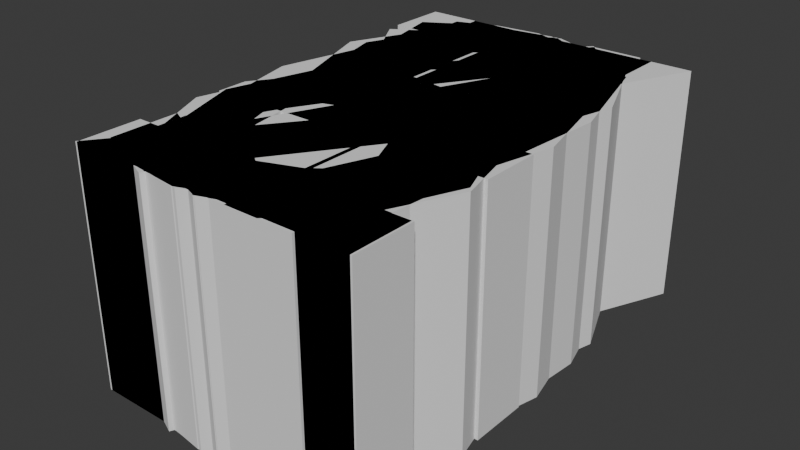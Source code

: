 # Source: numbers.blend  (saved by Blender 4.3.34; exported with 4.5.12 LTS)
import bpy
from mathutils import Matrix  # noqa: F401  (used for matrix-valued properties, if any)

bpy.ops.wm.read_factory_settings(use_empty=True)
scene = bpy.context.scene
scene.name = 'Scene'

# ---- collections
col_collection = bpy.data.collections.new('Collection'); scene.collection.children.link(col_collection)

# ---- world
world_world = bpy.data.worlds.new('World'); scene.world = world_world
world_world.use_nodes = True; world_world.node_tree.nodes.clear()
_N = world_world.node_tree.nodes; _L = world_world.node_tree.links
n0 = _N.new('ShaderNodeOutputWorld'); n0.name = 'World Output'; n0.location = (300, 300)
n1 = _N.new('ShaderNodeBackground'); n1.name = 'Background'; n1.location = (10, 300)
n1.inputs[0].default_value = (0.05088, 0.05088, 0.05088, 1.0)
_L.new(n1.outputs[0], n0.inputs[0])
n0.is_active_output = True
world_world.color = (0.05088, 0.05088, 0.05088)
world_world.sun_shadow_jitter_overblur = 0.0

# ---- meshes
me_text = bpy.data.meshes.new('Text')
me_text.from_pydata([(0.1633, -0.2901, 0.25), (0.1773, -0.05486, 0.25), (0.0002977, -0.1123, 0.25), (-0.2342, -0.02259, 0.25), (-0.318, 0.1886, 0.25), (-0.2331, 0.3965, 0.25), (-0.006734, 0.4909, 0.25), (0.2264, 0.3849, 0.25), (0.304, 0.145, 0.25), (0.2844, -0.3508, 0.25), (-0.2354, -0.4298, 0.25), (-0.1696, -0.3198, 0.25), (0.1486, 0.07427, 0.25), (0.1676, 0.1625, 0.25), (0.1237, 0.2919, 0.25), (0.01321, 0.354, 0.25), (-0.124, 0.3063, 0.25), (-0.1714, 0.1901, 0.25), (-0.1205, 0.07693, 0.25), (0.002246, 0.02998, 0.25), (0.1633, -0.2901, -0.25), (0.1773, -0.05486, -0.25), (0.0002977, -0.1123, -0.25), (-0.2342, -0.02259, -0.25), (-0.318, 0.1886, -0.25), (-0.2331, 0.3965, -0.25), (-0.006734, 0.4909, -0.25), (0.2264, 0.3849, -0.25), (0.304, 0.145, -0.25), (0.2844, -0.3508, -0.25), (-0.2354, -0.4298, -0.25), (-0.1696, -0.3198, -0.25), (0.1486, 0.07427, -0.25), (0.1676, 0.1625, -0.25), (0.1237, 0.2919, -0.25), (0.01321, 0.354, -0.25), (-0.124, 0.3063, -0.25), (-0.1714, 0.1901, -0.25), (-0.1205, 0.07693, -0.25), (0.002246, 0.02998, -0.25), (0.1532, -0.4865, 0.25), (0.08053, -0.3689, 0.25), (0.1532, -0.4865, -0.25), (0.08053, -0.3689, -0.25), (-0.1023, -0.4952, 0.25), (-0.04461, -0.3721, 0.25), (-0.1023, -0.4952, -0.25), (-0.04461, -0.3721, -0.25)], [], [(25, 36, 37), (44, 11, 10), (19, 3, 2), (46, 31, 47), (6, 25, 5), (7, 26, 6), (5, 24, 4), (16, 35, 15), (15, 34, 14), (8, 27, 7), (17, 36, 16), (14, 33, 13), (18, 37, 17), (4, 23, 3), (2, 21, 1), (13, 32, 12), (9, 28, 8), (19, 38, 18), (12, 39, 19), (3, 22, 2), (1, 20, 0), (10, 46, 44), (0, 43, 41), (11, 30, 10), (41, 47, 45), (40, 29, 9), (28, 29, 21), (6, 16, 15), (45, 31, 11), (44, 42, 40), (43, 46, 47), (41, 44, 40), (22, 23, 38), (23, 24, 37), (38, 23, 37), (24, 25, 37), (25, 26, 36), (26, 27, 35), (27, 28, 34), (27, 34, 35), (39, 21, 22), (38, 39, 22), (26, 35, 36), (44, 45, 11), (2, 1, 19), (1, 12, 19), (46, 30, 31), (6, 26, 25), (7, 27, 26), (5, 25, 24), (16, 36, 35), (15, 35, 34), (8, 28, 27), (17, 37, 36), (14, 34, 33), (18, 38, 37), (4, 24, 23), (2, 22, 21), (13, 33, 32), (9, 29, 28), (19, 39, 38), (12, 32, 39), (3, 23, 22), (1, 21, 20), (10, 30, 46), (0, 20, 43), (11, 31, 30), (41, 43, 47), (40, 42, 29), (21, 39, 32), (33, 34, 28), (21, 32, 28), (32, 33, 28), (42, 43, 20), (42, 20, 29), (20, 21, 29), (13, 12, 8), (12, 1, 8), (0, 41, 40), (1, 0, 9), (0, 40, 9), (9, 8, 1), (8, 7, 13), (7, 6, 15), (14, 7, 15), (6, 5, 16), (5, 4, 17), (16, 5, 17), (3, 19, 18), (3, 18, 17), (4, 3, 17), (14, 13, 7), (45, 47, 31), (44, 46, 42), (43, 42, 46), (41, 45, 44)])
_uv = me_text.uv_layers.new(name='UVMap')
_uv.uv.foreach_set('vector', [0.2727, 0.0, 0.8636, 0.0, 0.9091, 0.0, 0.4886, 0.0, 0.5455, 0.0, 0.5, 0.0, 1.0, 0.0, 0.1818, 0.0, 0.1364, 0.0, 0.4886, 0.0, 0.5455, 0.0, 0.4091, 0.0, 0.3182, 0.0, 0.2727, 0.0, 0.2727, 0.0, 0.3636, 0.0, 0.3182, 0.0, 0.3182, 0.0, 0.2727, 0.0, 0.2273, 0.0, 0.2273, 0.0, 0.8636, 0.0, 0.8182, 0.0, 0.8182, 0.0, 0.8182, 0.0, 0.7727, 0.0, 0.7727, 0.0, 0.4091, 0.0, 0.3636, 0.0, 0.3636, 0.0, 0.9091, 0.0, 0.8636, 0.0, 0.8636, 0.0, 0.7727, 0.0, 0.7273, 0.0, 0.7273, 0.0, 0.9545, 0.0, 0.9091, 0.0, 0.9091, 0.0, 0.2273, 0.0, 0.1818, 0.0, 0.1818, 0.0, 0.1364, 0.0, 0.04545, 0.0, 0.04545, 0.0, 0.7273, 0.0, 0.5909, 0.0, 0.5909, 0.0, 0.4545, 0.0, 0.4091, 0.0, 0.4091, 0.0, 1.0, 0.0, 0.9545, 0.0, 0.9545, 0.0, 0.5909, 0.0, 1.0, 0.0, 1.0, 0.0, 0.1818, 0.0, 0.1364, 0.0, 0.1364, 0.0, 0.04545, 0.0, 0.0, 0.0, 0.0, 0.0, 0.5, 0.0, 0.4886, 0.0, 0.4886, 0.0, 0.0, 0.0, 0.2727, 0.0, 0.2727, 0.0, 0.5455, 0.0, 0.5, 0.0, 0.5, 0.0, 0.2727, 0.0, 0.4091, 0.0, 0.4091, 0.0, 0.4773, 0.0, 0.4545, 0.0, 0.4545, 0.0, 0.4091, 0.0, 0.4545, 0.0, 0.04545, 0.0, 0.3182, 0.0, 0.8636, 0.0, 0.8182, 0.0, 0.4091, 0.0, 0.5455, 0.0, 0.5455, 0.0, 0.4886, 0.0, 0.4773, 0.0, 0.4773, 0.0, 0.2727, 0.0, 0.4886, 0.0, 0.4091, 0.0, 0.2727, 0.0, 0.4886, 0.0, 0.4773, 0.0, 0.1364, 0.0, 0.1818, 0.0, 0.9545, 0.0, 0.1818, 0.0, 0.2273, 0.0, 0.9091, 0.0, 0.9545, 0.0, 0.1818, 0.0, 0.9091, 0.0, 0.2273, 0.0, 0.2727, 0.0, 0.9091, 0.0, 0.2727, 0.0, 0.3182, 0.0, 0.8636, 0.0, 0.3182, 0.0, 0.3636, 0.0, 0.8182, 0.0, 0.3636, 0.0, 0.4091, 0.0, 0.7727, 0.0, 0.3636, 0.0, 0.7727, 0.0, 0.8182, 0.0, 1.0, 0.0, 0.04545, 0.0, 0.1364, 0.0, 0.9545, 0.0, 1.0, 0.0, 0.1364, 0.0, 0.3182, 0.0, 0.8182, 0.0, 0.8636, 0.0, 0.4886, 0.0, 0.4091, 0.0, 0.5455, 0.0, 0.1364, 0.0, 0.04545, 0.0, 1.0, 0.0, 0.04545, 0.0, 0.5909, 0.0, 1.0, 0.0, 0.4886, 0.0, 0.5, 0.0, 0.5455, 0.0, 0.3182, 0.0, 0.3182, 0.0, 0.2727, 0.0, 0.3636, 0.0, 0.3636, 0.0, 0.3182, 0.0, 0.2727, 0.0, 0.2727, 0.0, 0.2273, 0.0, 0.8636, 0.0, 0.8636, 0.0, 0.8182, 0.0, 0.8182, 0.0, 0.8182, 0.0, 0.7727, 0.0, 0.4091, 0.0, 0.4091, 0.0, 0.3636, 0.0, 0.9091, 0.0, 0.9091, 0.0, 0.8636, 0.0, 0.7727, 0.0, 0.7727, 0.0, 0.7273, 0.0, 0.9545, 0.0, 0.9545, 0.0, 0.9091, 0.0, 0.2273, 0.0, 0.2273, 0.0, 0.1818, 0.0, 0.1364, 0.0, 0.1364, 0.0, 0.04545, 0.0, 0.7273, 0.0, 0.7273, 0.0, 0.5909, 0.0, 0.4545, 0.0, 0.4545, 0.0, 0.4091, 0.0, 1.0, 0.0, 1.0, 0.0, 0.9545, 0.0, 0.5909, 0.0, 0.5909, 0.0, 1.0, 0.0, 0.1818, 0.0, 0.1818, 0.0, 0.1364, 0.0, 0.04545, 0.0, 0.04545, 0.0, 0.0, 0.0, 0.5, 0.0, 0.5, 0.0, 0.4886, 0.0, 0.0, 0.0, 0.0, 0.0, 0.2727, 0.0, 0.5455, 0.0, 0.5455, 0.0, 0.5, 0.0, 0.2727, 0.0, 0.2727, 0.0, 0.4091, 0.0, 0.4773, 0.0, 0.4773, 0.0, 0.4545, 0.0, 0.04545, 0.0, 1.0, 0.0, 0.5909, 0.0, 0.7273, 0.0, 0.7727, 0.0, 0.4091, 0.0, 0.04545, 0.0, 0.5909, 0.0, 0.4091, 0.0, 0.5909, 0.0, 0.7273, 0.0, 0.4091, 0.0, 0.4773, 0.0, 0.2727, 0.0, 0.0, 0.0, 0.4773, 0.0, 0.0, 0.0, 0.4545, 0.0, 0.0, 0.0, 0.04545, 0.0, 0.4545, 0.0, 0.7273, 0.0, 0.5909, 0.0, 0.4091, 0.0, 0.5909, 0.0, 0.04545, 0.0, 0.4091, 0.0, 0.0, 0.0, 0.2727, 0.0, 0.4773, 0.0, 0.04545, 0.0, 0.0, 0.0, 0.4545, 0.0, 0.0, 0.0, 0.4773, 0.0, 0.4545, 0.0, 0.4545, 0.0, 0.4091, 0.0, 0.04545, 0.0, 0.4091, 0.0, 0.3636, 0.0, 0.7273, 0.0, 0.3636, 0.0, 0.3182, 0.0, 0.8182, 0.0, 0.7727, 0.0, 0.3636, 0.0, 0.8182, 0.0, 0.3182, 0.0, 0.2727, 0.0, 0.8636, 0.0, 0.2727, 0.0, 0.2273, 0.0, 0.9091, 0.0, 0.8636, 0.0, 0.2727, 0.0, 0.9091, 0.0, 0.1818, 0.0, 1.0, 0.0, 0.9545, 0.0, 0.1818, 0.0, 0.9545, 0.0, 0.9091, 0.0, 0.2273, 0.0, 0.1818, 0.0, 0.9091, 0.0, 0.7727, 0.0, 0.7273, 0.0, 0.3636, 0.0, 0.4091, 0.0, 0.4091, 0.0, 0.5455, 0.0, 0.4886, 0.0, 0.4886, 0.0, 0.4773, 0.0, 0.2727, 0.0, 0.4773, 0.0, 0.4886, 0.0, 0.2727, 0.0, 0.4091, 0.0, 0.4886, 0.0])
me_text.auto_texspace = False
me_text.update()
me_text_001 = bpy.data.meshes.new('Text.001')
me_text_001.from_pydata([(-0.2207, -0.4197, 0.25), (-0.3113, -0.2228, 0.25), (-0.1232, -0.3237, 0.25), (-4.768e-07, -0.3671, 0.25), (0.2224, -0.4204, 0.25), (0.002856, -0.4999, 0.25), (0.128, -0.3205, 0.25), (0.3113, -0.2242, 0.25), (0.1241, -0.1025, 0.25), (0.2772, -0.08785, 0.25), (0.1714, -0.2128, 0.25), (0.002856, -0.05857, 0.25), (0.1757, 0.009982, 0.25), (0.004285, 0.07425, 0.25), (0.2674, 0.1066, 0.25), (-0.1728, 0.009982, 0.25), (-0.2769, -0.0882, 0.25), (-0.1239, -0.1014, 0.25), (-0.1714, -0.2128, 0.25), (-0.258, 0.1037, 0.25), (-0.2885, 0.2199, 0.25), (-0.1032, 0.1185, 0.25), (-0.1485, 0.2228, 0.25), (-0.1055, 0.3276, 0.25), (-0.203, 0.4199, 0.25), (0.007141, 0.367, 0.25), (0.2151, 0.419, 0.25), (0.1148, 0.3251, 0.25), (0.2971, 0.2171, 0.25), (0.1571, 0.2199, 0.25), (0.1123, 0.1176, 0.25), (0.009997, 0.4998, 0.25), (-0.2207, -0.4197, -0.25), (-0.3113, -0.2228, -0.25), (-0.1232, -0.3237, -0.25), (-4.768e-07, -0.3671, -0.25), (0.2224, -0.4204, -0.25), (0.002856, -0.4999, -0.25), (0.128, -0.3205, -0.25), (0.3113, -0.2242, -0.25), (0.1241, -0.1025, -0.25), (0.2772, -0.08785, -0.25), (0.1714, -0.2128, -0.25), (0.002856, -0.05857, -0.25), (0.1757, 0.009982, -0.25), (0.004285, 0.07425, -0.25), (0.2674, 0.1066, -0.25), (-0.1728, 0.009982, -0.25), (-0.2769, -0.0882, -0.25), (-0.1239, -0.1014, -0.25), (-0.1714, -0.2128, -0.25), (-0.258, 0.1037, -0.25), (-0.2885, 0.2199, -0.25), (-0.1032, 0.1185, -0.25), (-0.1485, 0.2228, -0.25), (-0.1055, 0.3276, -0.25), (-0.203, 0.4199, -0.25), (0.007141, 0.367, -0.25), (0.2151, 0.419, -0.25), (0.1148, 0.3251, -0.25), (0.2971, 0.2171, -0.25), (0.1571, 0.2199, -0.25), (0.1123, 0.1176, -0.25), (0.009997, 0.4998, -0.25)], [], [(35, 38, 37), (15, 13, 21), (56, 55, 54), (31, 25, 27), (6, 3, 5), (58, 59, 57), (1, 32, 0), (0, 37, 5), (5, 36, 4), (4, 39, 7), (7, 41, 9), (8, 42, 10), (10, 38, 6), (9, 44, 12), (12, 46, 14), (15, 48, 16), (16, 33, 1), (17, 43, 11), (18, 49, 17), (2, 50, 18), (19, 47, 15), (20, 51, 19), (21, 54, 22), (13, 53, 21), (22, 55, 23), (23, 57, 25), (25, 59, 27), (27, 61, 29), (29, 62, 30), (30, 45, 13), (28, 58, 26), (14, 60, 28), (26, 63, 31), (31, 56, 24), (24, 52, 20), (11, 40, 8), (6, 35, 3), (3, 34, 2), (38, 42, 39), (39, 36, 38), (36, 37, 38), (37, 32, 34), (32, 33, 34), (33, 50, 34), (37, 34, 35), (20, 19, 22), (19, 15, 21), (22, 19, 21), (15, 16, 17), (16, 1, 17), (17, 11, 15), (11, 12, 13), (15, 11, 13), (24, 20, 22), (22, 23, 24), (12, 14, 30), (12, 30, 13), (44, 41, 40), (41, 39, 42), (40, 41, 42), (60, 46, 61), (46, 44, 62), (61, 59, 60), (62, 61, 46), (44, 40, 43), (45, 62, 44), (44, 43, 45), (43, 49, 47), (45, 43, 47), (49, 50, 48), (50, 33, 48), (48, 47, 49), (47, 51, 53), (51, 52, 54), (52, 56, 54), (56, 63, 55), (63, 58, 57), (63, 57, 55), (53, 45, 47), (54, 53, 51), (29, 30, 14), (14, 28, 29), (28, 26, 29), (29, 26, 27), (26, 31, 27), (31, 24, 23), (25, 31, 23), (5, 4, 6), (4, 7, 6), (7, 9, 10), (9, 12, 8), (10, 9, 8), (12, 11, 8), (1, 0, 2), (0, 5, 2), (18, 17, 1), (2, 18, 1), (7, 10, 6), (3, 2, 5), (58, 60, 59), (1, 33, 32), (0, 32, 37), (5, 37, 36), (4, 36, 39), (7, 39, 41), (8, 40, 42), (10, 42, 38), (9, 41, 44), (12, 44, 46), (15, 47, 48), (16, 48, 33), (17, 49, 43), (18, 50, 49), (2, 34, 50), (19, 51, 47), (20, 52, 51), (21, 53, 54), (13, 45, 53), (22, 54, 55), (23, 55, 57), (25, 57, 59), (27, 59, 61), (29, 61, 62), (30, 62, 45), (28, 60, 58), (14, 46, 60), (26, 58, 63), (31, 63, 56), (24, 56, 52), (11, 43, 40), (6, 38, 35), (3, 35, 34)])
_uv = me_text_001.uv_layers.new(name='UVMap')
_uv.uv.foreach_set('vector', [0.871, 0.0, 0.9032, 0.0, 0.4839, 0.0, 0.09677, 0.0, 0.6129, 0.0, 0.5806, 0.0, 0.1935, 0.0, 0.5161, 0.0, 0.5484, 0.0, 0.2258, 0.0, 0.7419, 0.0, 0.7097, 0.0, 0.9032, 0.0, 0.871, 0.0, 0.4839, 0.0, 0.2581, 0.0, 0.7097, 0.0, 0.7419, 0.0, 0.03226, 0.0, 0.0, 0.0, 0.0, 0.0, 0.0, 0.0, 0.4839, 0.0, 0.4839, 0.0, 0.4839, 0.0, 0.4516, 0.0, 0.4516, 0.0, 0.4516, 0.0, 0.4194, 0.0, 0.4194, 0.0, 0.4194, 0.0, 0.3871, 0.0, 0.3871, 0.0, 0.9677, 0.0, 0.9355, 0.0, 0.9355, 0.0, 0.9355, 0.0, 0.9032, 0.0, 0.9032, 0.0, 0.3871, 0.0, 0.3548, 0.0, 0.3548, 0.0, 0.3548, 0.0, 0.3226, 0.0, 0.3226, 0.0, 0.09677, 0.0, 0.06452, 0.0, 0.06452, 0.0, 0.06452, 0.0, 0.03226, 0.0, 0.03226, 0.0, 0.7742, 0.0, 1.0, 0.0, 1.0, 0.0, 0.8065, 0.0, 0.7742, 0.0, 0.7742, 0.0, 0.8387, 0.0, 0.8065, 0.0, 0.8065, 0.0, 0.129, 0.0, 0.09677, 0.0, 0.09677, 0.0, 0.1613, 0.0, 0.129, 0.0, 0.129, 0.0, 0.5806, 0.0, 0.5484, 0.0, 0.5484, 0.0, 0.6129, 0.0, 0.5806, 0.0, 0.5806, 0.0, 0.5484, 0.0, 0.5161, 0.0, 0.5161, 0.0, 0.5161, 0.0, 0.7419, 0.0, 0.7419, 0.0, 0.7419, 0.0, 0.7097, 0.0, 0.7097, 0.0, 0.7097, 0.0, 0.6774, 0.0, 0.6774, 0.0, 0.6774, 0.0, 0.6452, 0.0, 0.6452, 0.0, 0.6452, 0.0, 0.6129, 0.0, 0.6129, 0.0, 0.2903, 0.0, 0.2581, 0.0, 0.2581, 0.0, 0.3226, 0.0, 0.2903, 0.0, 0.2903, 0.0, 0.2581, 0.0, 0.2258, 0.0, 0.2258, 0.0, 0.2258, 0.0, 0.1935, 0.0, 0.1935, 0.0, 0.1935, 0.0, 0.1613, 0.0, 0.1613, 0.0, 1.0, 0.0, 0.9677, 0.0, 0.9677, 0.0, 0.9032, 0.0, 0.871, 0.0, 0.871, 0.0, 0.871, 0.0, 0.8387, 0.0, 0.8387, 0.0, 0.9032, 0.0, 0.9355, 0.0, 0.4194, 0.0, 0.4194, 0.0, 0.4516, 0.0, 0.9032, 0.0, 0.4516, 0.0, 0.4839, 0.0, 0.9032, 0.0, 0.4839, 0.0, 0.0, 0.0, 0.8387, 0.0, 0.0, 0.0, 0.03226, 0.0, 0.8387, 0.0, 0.03226, 0.0, 0.8065, 0.0, 0.8387, 0.0, 0.4839, 0.0, 0.8387, 0.0, 0.871, 0.0, 0.1613, 0.0, 0.129, 0.0, 0.5484, 0.0, 0.129, 0.0, 0.09677, 0.0, 0.5806, 0.0, 0.5484, 0.0, 0.129, 0.0, 0.5806, 0.0, 0.09677, 0.0, 0.06452, 0.0, 0.7742, 0.0, 0.06452, 0.0, 0.03226, 0.0, 0.7742, 0.0, 0.7742, 0.0, 1.0, 0.0, 0.09677, 0.0, 1.0, 0.0, 0.3548, 0.0, 0.6129, 0.0, 0.09677, 0.0, 1.0, 0.0, 0.6129, 0.0, 0.1935, 0.0, 0.1613, 0.0, 0.5484, 0.0, 0.5484, 0.0, 0.5161, 0.0, 0.1935, 0.0, 0.3548, 0.0, 0.3226, 0.0, 0.6452, 0.0, 0.3548, 0.0, 0.6452, 0.0, 0.6129, 0.0, 0.3548, 0.0, 0.3871, 0.0, 0.9677, 0.0, 0.3871, 0.0, 0.4194, 0.0, 0.9355, 0.0, 0.9677, 0.0, 0.3871, 0.0, 0.9355, 0.0, 0.2903, 0.0, 0.3226, 0.0, 0.6774, 0.0, 0.3226, 0.0, 0.3548, 0.0, 0.6452, 0.0, 0.6774, 0.0, 0.7097, 0.0, 0.2903, 0.0, 0.6452, 0.0, 0.6774, 0.0, 0.3226, 0.0, 0.3548, 0.0, 0.9677, 0.0, 1.0, 0.0, 0.6129, 0.0, 0.6452, 0.0, 0.3548, 0.0, 0.3548, 0.0, 1.0, 0.0, 0.6129, 0.0, 1.0, 0.0, 0.7742, 0.0, 0.09677, 0.0, 0.6129, 0.0, 1.0, 0.0, 0.09677, 0.0, 0.7742, 0.0, 0.8065, 0.0, 0.06452, 0.0, 0.8065, 0.0, 0.03226, 0.0, 0.06452, 0.0, 0.06452, 0.0, 0.09677, 0.0, 0.7742, 0.0, 0.09677, 0.0, 0.129, 0.0, 0.5806, 0.0, 0.129, 0.0, 0.1613, 0.0, 0.5484, 0.0, 0.1613, 0.0, 0.1935, 0.0, 0.5484, 0.0, 0.1935, 0.0, 0.2258, 0.0, 0.5161, 0.0, 0.2258, 0.0, 0.2581, 0.0, 0.7419, 0.0, 0.2258, 0.0, 0.7419, 0.0, 0.5161, 0.0, 0.5806, 0.0, 0.6129, 0.0, 0.09677, 0.0, 0.5484, 0.0, 0.5806, 0.0, 0.129, 0.0, 0.6774, 0.0, 0.6452, 0.0, 0.3226, 0.0, 0.3226, 0.0, 0.2903, 0.0, 0.6774, 0.0, 0.2903, 0.0, 0.2581, 0.0, 0.6774, 0.0, 0.6774, 0.0, 0.2581, 0.0, 0.7097, 0.0, 0.2581, 0.0, 0.2258, 0.0, 0.7097, 0.0, 0.2258, 0.0, 0.1935, 0.0, 0.5161, 0.0, 0.7419, 0.0, 0.2258, 0.0, 0.5161, 0.0, 0.4839, 0.0, 0.4516, 0.0, 0.9032, 0.0, 0.4516, 0.0, 0.4194, 0.0, 0.9032, 0.0, 0.4194, 0.0, 0.3871, 0.0, 0.9355, 0.0, 0.3871, 0.0, 0.3548, 0.0, 0.9677, 0.0, 0.9355, 0.0, 0.3871, 0.0, 0.9677, 0.0, 0.3548, 0.0, 1.0, 0.0, 0.9677, 0.0, 0.03226, 0.0, 0.0, 0.0, 0.8387, 0.0, 0.0, 0.0, 0.4839, 0.0, 0.8387, 0.0, 0.8065, 0.0, 0.7742, 0.0, 0.03226, 0.0, 0.8387, 0.0, 0.8065, 0.0, 0.03226, 0.0, 0.4194, 0.0, 0.9355, 0.0, 0.9032, 0.0, 0.871, 0.0, 0.8387, 0.0, 0.4839, 0.0, 0.2581, 0.0, 0.2903, 0.0, 0.7097, 0.0, 0.03226, 0.0, 0.03226, 0.0, 0.0, 0.0, 0.0, 0.0, 0.0, 0.0, 0.4839, 0.0, 0.4839, 0.0, 0.4839, 0.0, 0.4516, 0.0, 0.4516, 0.0, 0.4516, 0.0, 0.4194, 0.0, 0.4194, 0.0, 0.4194, 0.0, 0.3871, 0.0, 0.9677, 0.0, 0.9677, 0.0, 0.9355, 0.0, 0.9355, 0.0, 0.9355, 0.0, 0.9032, 0.0, 0.3871, 0.0, 0.3871, 0.0, 0.3548, 0.0, 0.3548, 0.0, 0.3548, 0.0, 0.3226, 0.0, 0.09677, 0.0, 0.09677, 0.0, 0.06452, 0.0, 0.06452, 0.0, 0.06452, 0.0, 0.03226, 0.0, 0.7742, 0.0, 0.7742, 0.0, 1.0, 0.0, 0.8065, 0.0, 0.8065, 0.0, 0.7742, 0.0, 0.8387, 0.0, 0.8387, 0.0, 0.8065, 0.0, 0.129, 0.0, 0.129, 0.0, 0.09677, 0.0, 0.1613, 0.0, 0.1613, 0.0, 0.129, 0.0, 0.5806, 0.0, 0.5806, 0.0, 0.5484, 0.0, 0.6129, 0.0, 0.6129, 0.0, 0.5806, 0.0, 0.5484, 0.0, 0.5484, 0.0, 0.5161, 0.0, 0.5161, 0.0, 0.5161, 0.0, 0.7419, 0.0, 0.7419, 0.0, 0.7419, 0.0, 0.7097, 0.0, 0.7097, 0.0, 0.7097, 0.0, 0.6774, 0.0, 0.6774, 0.0, 0.6774, 0.0, 0.6452, 0.0, 0.6452, 0.0, 0.6452, 0.0, 0.6129, 0.0, 0.2903, 0.0, 0.2903, 0.0, 0.2581, 0.0, 0.3226, 0.0, 0.3226, 0.0, 0.2903, 0.0, 0.2581, 0.0, 0.2581, 0.0, 0.2258, 0.0, 0.2258, 0.0, 0.2258, 0.0, 0.1935, 0.0, 0.1935, 0.0, 0.1935, 0.0, 0.1613, 0.0, 1.0, 0.0, 1.0, 0.0, 0.9677, 0.0, 0.9032, 0.0, 0.9032, 0.0, 0.871, 0.0, 0.871, 0.0, 0.871, 0.0, 0.8387, 0.0])
me_text_001.auto_texspace = False
me_text_001.update()
me_text_002 = bpy.data.meshes.new('Text.002')
me_text_002.from_pydata([(-0.2506, -0.4456, 0.25), (0.1064, 0.3542, 0.25), (-0.1264, -0.4999, 0.25), (0.3149, 0.487, 0.25), (-0.3149, 0.3542, 0.25), (-0.3149, 0.487, 0.25), (-0.2506, -0.4456, -0.25), (0.1064, 0.3542, -0.25), (-0.1264, -0.4999, -0.25), (0.3149, 0.487, -0.25), (-0.3149, 0.3542, -0.25), (-0.3149, 0.487, -0.25)], [], [(8, 7, 9), (5, 1, 3), (1, 6, 0), (0, 8, 2), (2, 9, 3), (3, 11, 5), (5, 10, 4), (4, 7, 1), (2, 1, 0), (11, 7, 10), (8, 6, 7), (5, 4, 1), (1, 7, 6), (0, 6, 8), (2, 8, 9), (3, 9, 11), (5, 11, 10), (4, 10, 7), (2, 3, 1), (11, 9, 7)])
_uv = me_text_002.uv_layers.new(name='UVMap')
_uv.uv.foreach_set('vector', [1.0, 0.0, 0.2, 0.0, 0.8, 0.0, 0.6, 0.0, 0.2, 0.0, 0.8, 0.0, 0.2, 0.0, 0.0, 0.0, 0.0, 0.0, 0.0, 0.0, 1.0, 0.0, 1.0, 0.0, 1.0, 0.0, 0.8, 0.0, 0.8, 0.0, 0.8, 0.0, 0.6, 0.0, 0.6, 0.0, 0.6, 0.0, 0.4, 0.0, 0.4, 0.0, 0.4, 0.0, 0.2, 0.0, 0.2, 0.0, 1.0, 0.0, 0.2, 0.0, 0.0, 0.0, 0.6, 0.0, 0.2, 0.0, 0.4, 0.0, 1.0, 0.0, 0.0, 0.0, 0.2, 0.0, 0.6, 0.0, 0.4, 0.0, 0.2, 0.0, 0.2, 0.0, 0.2, 0.0, 0.0, 0.0, 0.0, 0.0, 0.0, 0.0, 1.0, 0.0, 1.0, 0.0, 1.0, 0.0, 0.8, 0.0, 0.8, 0.0, 0.8, 0.0, 0.6, 0.0, 0.6, 0.0, 0.6, 0.0, 0.4, 0.0, 0.4, 0.0, 0.4, 0.0, 0.2, 0.0, 1.0, 0.0, 0.8, 0.0, 0.2, 0.0, 0.6, 0.0, 0.8, 0.0, 0.2, 0.0])
me_text_002.auto_texspace = False
me_text_002.update()
me_text_003 = bpy.data.meshes.new('Text.003')
me_text_003.from_pydata([(-0.08762, 0.1594, 0.25), (-0.2018, 0.199, 0.25), (0.1662, 0.418, 0.25), (-0.1258, 0.03242, 0.25), (-0.3026, -0.1587, 0.25), (-0.05857, 0.06009, 0.25), (0.224, -0.009442, 0.25), (-0.1119, -0.09473, 0.25), (-0.0007189, -0.06101, 0.25), (-0.166, -0.1916, 0.25), (-0.1277, -0.3032, 0.25), (-0.2151, -0.4103, 0.25), (0.005031, -0.3729, 0.25), (0.1184, -0.3285, 0.25), (0.2169, -0.4198, 0.25), (0.3026, -0.2134, 0.25), (9.974e-05, -0.4998, 0.25), (0.1155, -0.1041, 0.25), (0.1617, -0.2119, 0.25), (0.02803, 0.07267, 0.25), (0.08983, 0.4995, 0.25), (-0.08762, 0.1594, -0.25), (-0.2018, 0.199, -0.25), (0.1662, 0.418, -0.25), (-0.1258, 0.03242, -0.25), (-0.3026, -0.1587, -0.25), (-0.05857, 0.06009, -0.25), (0.224, -0.009442, -0.25), (-0.1119, -0.09473, -0.25), (-0.0007189, -0.06101, -0.25), (-0.166, -0.1916, -0.25), (-0.1277, -0.3032, -0.25), (-0.2151, -0.4103, -0.25), (0.005031, -0.3729, -0.25), (0.1184, -0.3285, -0.25), (0.2169, -0.4198, -0.25), (0.3026, -0.2134, -0.25), (9.974e-05, -0.4998, -0.25), (0.1155, -0.1041, -0.25), (0.1617, -0.2119, -0.25), (0.02803, 0.07267, -0.25), (0.08983, 0.4995, -0.25)], [], [(6, 19, 17), (40, 27, 38), (10, 9, 11), (30, 31, 32), (0, 23, 2), (3, 21, 0), (5, 24, 3), (7, 29, 8), (9, 28, 7), (10, 30, 9), (12, 31, 10), (13, 33, 12), (14, 36, 15), (16, 35, 14), (11, 37, 16), (15, 27, 6), (17, 39, 18), (18, 34, 13), (8, 38, 17), (4, 32, 11), (6, 40, 19), (19, 26, 5), (1, 25, 4), (2, 41, 20), (20, 22, 1), (5, 8, 19), (8, 17, 19), (18, 13, 15), (17, 18, 6), (18, 15, 6), (35, 34, 36), (34, 39, 36), (38, 29, 40), (29, 26, 40), (36, 39, 27), (39, 38, 27), (7, 8, 3), (8, 5, 3), (9, 7, 4), (7, 3, 4), (0, 2, 20), (0, 20, 1), (1, 4, 3), (4, 11, 9), (11, 16, 12), (16, 14, 13), (12, 16, 13), (14, 15, 13), (3, 0, 1), (11, 12, 10), (33, 34, 37), (34, 35, 37), (37, 32, 33), (32, 25, 30), (25, 22, 24), (22, 41, 21), (41, 23, 21), (31, 33, 32), (22, 21, 24), (24, 26, 29), (24, 29, 28), (25, 24, 28), (30, 25, 28), (0, 21, 23), (3, 24, 21), (5, 26, 24), (7, 28, 29), (9, 30, 28), (10, 31, 30), (12, 33, 31), (13, 34, 33), (14, 35, 36), (16, 37, 35), (11, 32, 37), (15, 36, 27), (17, 38, 39), (18, 39, 34), (8, 29, 38), (4, 25, 32), (6, 27, 40), (19, 40, 26), (1, 22, 25), (2, 23, 41), (20, 41, 22)])
_uv = me_text_003.uv_layers.new(name='UVMap')
_uv.uv.foreach_set('vector', [0.2, 0.0, 0.15, 0.0, 0.75, 0.0, 0.15, 0.0, 0.2, 0.0, 0.75, 0.0, 0.95, 0.0, 0.9, 0.0, 0.4, 0.0, 0.9, 0.0, 0.95, 0.0, 0.4, 0.0, 0.0, 0.0, 0.6, 0.0, 0.6, 0.0, 0.05, 0.0, 0.0, 0.0, 0.0, 0.0, 0.1, 0.0, 0.05, 0.0, 0.05, 0.0, 0.85, 0.0, 0.8, 0.0, 0.8, 0.0, 0.9, 0.0, 0.85, 0.0, 0.85, 0.0, 0.95, 0.0, 0.9, 0.0, 0.9, 0.0, 1.0, 0.0, 0.95, 0.0, 0.95, 0.0, 0.65, 0.0, 1.0, 0.0, 1.0, 0.0, 0.3, 0.0, 0.25, 0.0, 0.25, 0.0, 0.35, 0.0, 0.3, 0.0, 0.3, 0.0, 0.4, 0.0, 0.35, 0.0, 0.35, 0.0, 0.25, 0.0, 0.2, 0.0, 0.2, 0.0, 0.75, 0.0, 0.7, 0.0, 0.7, 0.0, 0.7, 0.0, 0.65, 0.0, 0.65, 0.0, 0.8, 0.0, 0.75, 0.0, 0.75, 0.0, 0.45, 0.0, 0.4, 0.0, 0.4, 0.0, 0.2, 0.0, 0.15, 0.0, 0.15, 0.0, 0.15, 0.0, 0.1, 0.0, 0.1, 0.0, 0.5, 0.0, 0.45, 0.0, 0.45, 0.0, 0.6, 0.0, 0.55, 0.0, 0.55, 0.0, 0.55, 0.0, 0.5, 0.0, 0.5, 0.0, 0.1, 0.0, 0.8, 0.0, 0.15, 0.0, 0.8, 0.0, 0.75, 0.0, 0.15, 0.0, 0.7, 0.0, 0.65, 0.0, 0.25, 0.0, 0.75, 0.0, 0.7, 0.0, 0.2, 0.0, 0.7, 0.0, 0.25, 0.0, 0.2, 0.0, 0.3, 0.0, 0.65, 0.0, 0.25, 0.0, 0.65, 0.0, 0.7, 0.0, 0.25, 0.0, 0.75, 0.0, 0.8, 0.0, 0.15, 0.0, 0.8, 0.0, 0.1, 0.0, 0.15, 0.0, 0.25, 0.0, 0.7, 0.0, 0.2, 0.0, 0.7, 0.0, 0.75, 0.0, 0.2, 0.0, 0.85, 0.0, 0.8, 0.0, 0.05, 0.0, 0.8, 0.0, 0.1, 0.0, 0.05, 0.0, 0.9, 0.0, 0.85, 0.0, 0.45, 0.0, 0.85, 0.0, 0.05, 0.0, 0.45, 0.0, 0.0, 0.0, 0.6, 0.0, 0.55, 0.0, 0.0, 0.0, 0.55, 0.0, 0.5, 0.0, 0.5, 0.0, 0.45, 0.0, 0.05, 0.0, 0.45, 0.0, 0.4, 0.0, 0.9, 0.0, 0.4, 0.0, 0.35, 0.0, 1.0, 0.0, 0.35, 0.0, 0.3, 0.0, 0.65, 0.0, 1.0, 0.0, 0.35, 0.0, 0.65, 0.0, 0.3, 0.0, 0.25, 0.0, 0.65, 0.0, 0.05, 0.0, 0.0, 0.0, 0.5, 0.0, 0.4, 0.0, 1.0, 0.0, 0.95, 0.0, 1.0, 0.0, 0.65, 0.0, 0.35, 0.0, 0.65, 0.0, 0.3, 0.0, 0.35, 0.0, 0.35, 0.0, 0.4, 0.0, 1.0, 0.0, 0.4, 0.0, 0.45, 0.0, 0.9, 0.0, 0.45, 0.0, 0.5, 0.0, 0.05, 0.0, 0.5, 0.0, 0.55, 0.0, 0.0, 0.0, 0.55, 0.0, 0.6, 0.0, 0.0, 0.0, 0.95, 0.0, 1.0, 0.0, 0.4, 0.0, 0.5, 0.0, 0.0, 0.0, 0.05, 0.0, 0.05, 0.0, 0.1, 0.0, 0.8, 0.0, 0.05, 0.0, 0.8, 0.0, 0.85, 0.0, 0.45, 0.0, 0.05, 0.0, 0.85, 0.0, 0.9, 0.0, 0.45, 0.0, 0.85, 0.0, 0.0, 0.0, 0.0, 0.0, 0.6, 0.0, 0.05, 0.0, 0.05, 0.0, 0.0, 0.0, 0.1, 0.0, 0.1, 0.0, 0.05, 0.0, 0.85, 0.0, 0.85, 0.0, 0.8, 0.0, 0.9, 0.0, 0.9, 0.0, 0.85, 0.0, 0.95, 0.0, 0.95, 0.0, 0.9, 0.0, 1.0, 0.0, 1.0, 0.0, 0.95, 0.0, 0.65, 0.0, 0.65, 0.0, 1.0, 0.0, 0.3, 0.0, 0.3, 0.0, 0.25, 0.0, 0.35, 0.0, 0.35, 0.0, 0.3, 0.0, 0.4, 0.0, 0.4, 0.0, 0.35, 0.0, 0.25, 0.0, 0.25, 0.0, 0.2, 0.0, 0.75, 0.0, 0.75, 0.0, 0.7, 0.0, 0.7, 0.0, 0.7, 0.0, 0.65, 0.0, 0.8, 0.0, 0.8, 0.0, 0.75, 0.0, 0.45, 0.0, 0.45, 0.0, 0.4, 0.0, 0.2, 0.0, 0.2, 0.0, 0.15, 0.0, 0.15, 0.0, 0.15, 0.0, 0.1, 0.0, 0.5, 0.0, 0.5, 0.0, 0.45, 0.0, 0.6, 0.0, 0.6, 0.0, 0.55, 0.0, 0.55, 0.0, 0.55, 0.0, 0.5, 0.0])
me_text_003.auto_texspace = False
me_text_003.update()
me_text_004 = bpy.data.meshes.new('Text.004')
me_text_004.from_pydata([(-0.07712, 0.3613, 0.25), (-0.2042, -0.02001, 0.25), (-0.2042, 0.487, 0.25), (0.2285, 0.487, 0.25), (0.2285, 0.3613, 0.25), (-0.07712, 0.1171, 0.25), (0.1251, 0.08752, 0.25), (0.04677, -0.03983, 0.25), (0.2781, -0.1418, 0.25), (0.1413, -0.1606, 0.25), (0.1869, -0.4117, 0.25), (0.07766, -0.3151, 0.25), (-0.06427, -0.3671, 0.25), (-0.2771, -0.4399, 0.25), (-0.04142, -0.4999, 0.25), (-0.1592, -0.4859, 0.25), (-0.2771, -0.2956, 0.25), (-0.1712, -0.349, 0.25), (-0.07712, 0.3613, -0.25), (-0.2042, -0.02001, -0.25), (-0.2042, 0.487, -0.25), (0.2285, 0.487, -0.25), (0.2285, 0.3613, -0.25), (-0.07712, 0.1171, -0.25), (0.1251, 0.08752, -0.25), (0.04677, -0.03983, -0.25), (0.2781, -0.1418, -0.25), (0.1413, -0.1606, -0.25), (0.1869, -0.4117, -0.25), (0.07766, -0.3151, -0.25), (-0.06427, -0.3671, -0.25), (-0.2771, -0.4399, -0.25), (-0.04142, -0.4999, -0.25), (-0.1592, -0.4859, -0.25), (-0.2771, -0.2956, -0.25), (-0.1712, -0.349, -0.25)], [], [(25, 19, 23), (6, 7, 9), (0, 22, 4), (5, 18, 0), (6, 23, 5), (8, 24, 6), (10, 26, 8), (14, 28, 10), (15, 32, 14), (13, 33, 15), (16, 31, 13), (17, 34, 16), (12, 35, 17), (11, 30, 12), (9, 29, 11), (7, 27, 9), (1, 25, 7), (4, 21, 3), (3, 20, 2), (2, 19, 1), (23, 24, 25), (24, 26, 27), (25, 24, 27), (26, 28, 27), (28, 32, 29), (32, 33, 30), (33, 31, 35), (30, 33, 35), (31, 34, 35), (21, 22, 18), (20, 21, 18), (32, 30, 29), (20, 18, 23), (28, 29, 27), (19, 20, 23), (15, 14, 12), (14, 10, 11), (12, 14, 11), (10, 8, 9), (8, 6, 9), (13, 15, 17), (17, 16, 13), (12, 17, 15), (0, 4, 3), (0, 3, 2), (5, 0, 2), (9, 11, 10), (5, 2, 1), (5, 1, 7), (6, 5, 7), (0, 18, 22), (5, 23, 18), (6, 24, 23), (8, 26, 24), (10, 28, 26), (14, 32, 28), (15, 33, 32), (13, 31, 33), (16, 34, 31), (17, 35, 34), (12, 30, 35), (11, 29, 30), (9, 27, 29), (7, 25, 27), (1, 19, 25), (4, 22, 21), (3, 21, 20), (2, 20, 19)])
_uv = me_text_004.uv_layers.new(name='UVMap')
_uv.uv.foreach_set('vector', [0.7647, 0.0, 0.8235, 0.0, 0.05882, 0.0, 0.1176, 0.0, 0.7647, 0.0, 0.7059, 0.0, 0.0, 0.0, 1.0, 0.0, 1.0, 0.0, 0.05882, 0.0, 0.0, 0.0, 0.0, 0.0, 0.1176, 0.0, 0.05882, 0.0, 0.05882, 0.0, 0.1765, 0.0, 0.1176, 0.0, 0.1176, 0.0, 0.2353, 0.0, 0.1765, 0.0, 0.1765, 0.0, 0.2941, 0.0, 0.2353, 0.0, 0.2353, 0.0, 0.3529, 0.0, 0.2941, 0.0, 0.2941, 0.0, 0.4118, 0.0, 0.3529, 0.0, 0.3529, 0.0, 0.4706, 0.0, 0.4118, 0.0, 0.4118, 0.0, 0.5294, 0.0, 0.4706, 0.0, 0.4706, 0.0, 0.5882, 0.0, 0.5294, 0.0, 0.5294, 0.0, 0.6471, 0.0, 0.5882, 0.0, 0.5882, 0.0, 0.7059, 0.0, 0.6471, 0.0, 0.6471, 0.0, 0.7647, 0.0, 0.7059, 0.0, 0.7059, 0.0, 0.8235, 0.0, 0.7647, 0.0, 0.7647, 0.0, 1.0, 0.0, 0.9412, 0.0, 0.9412, 0.0, 0.9412, 0.0, 0.8824, 0.0, 0.8824, 0.0, 0.8824, 0.0, 0.8235, 0.0, 0.8235, 0.0, 0.05882, 0.0, 0.1176, 0.0, 0.7647, 0.0, 0.1176, 0.0, 0.1765, 0.0, 0.7059, 0.0, 0.7647, 0.0, 0.1176, 0.0, 0.7059, 0.0, 0.1765, 0.0, 0.2353, 0.0, 0.7059, 0.0, 0.2353, 0.0, 0.2941, 0.0, 0.6471, 0.0, 0.2941, 0.0, 0.3529, 0.0, 0.5882, 0.0, 0.3529, 0.0, 0.4118, 0.0, 0.5294, 0.0, 0.5882, 0.0, 0.3529, 0.0, 0.5294, 0.0, 0.4118, 0.0, 0.4706, 0.0, 0.5294, 0.0, 0.9412, 0.0, 1.0, 0.0, 0.0, 0.0, 0.8824, 0.0, 0.9412, 0.0, 0.0, 0.0, 0.2941, 0.0, 0.5882, 0.0, 0.6471, 0.0, 0.8824, 0.0, 0.0, 0.0, 0.05882, 0.0, 0.2353, 0.0, 0.6471, 0.0, 0.7059, 0.0, 0.8235, 0.0, 0.8824, 0.0, 0.05882, 0.0, 0.3529, 0.0, 0.2941, 0.0, 0.5882, 0.0, 0.2941, 0.0, 0.2353, 0.0, 0.6471, 0.0, 0.5882, 0.0, 0.2941, 0.0, 0.6471, 0.0, 0.2353, 0.0, 0.1765, 0.0, 0.7059, 0.0, 0.1765, 0.0, 0.1176, 0.0, 0.7059, 0.0, 0.4118, 0.0, 0.3529, 0.0, 0.5294, 0.0, 0.5294, 0.0, 0.4706, 0.0, 0.4118, 0.0, 0.5882, 0.0, 0.5294, 0.0, 0.3529, 0.0, 0.0, 0.0, 1.0, 0.0, 0.9412, 0.0, 0.0, 0.0, 0.9412, 0.0, 0.8824, 0.0, 0.05882, 0.0, 0.0, 0.0, 0.8824, 0.0, 0.7059, 0.0, 0.6471, 0.0, 0.2353, 0.0, 0.05882, 0.0, 0.8824, 0.0, 0.8235, 0.0, 0.05882, 0.0, 0.8235, 0.0, 0.7647, 0.0, 0.1176, 0.0, 0.05882, 0.0, 0.7647, 0.0, 0.0, 0.0, 0.0, 0.0, 1.0, 0.0, 0.05882, 0.0, 0.05882, 0.0, 0.0, 0.0, 0.1176, 0.0, 0.1176, 0.0, 0.05882, 0.0, 0.1765, 0.0, 0.1765, 0.0, 0.1176, 0.0, 0.2353, 0.0, 0.2353, 0.0, 0.1765, 0.0, 0.2941, 0.0, 0.2941, 0.0, 0.2353, 0.0, 0.3529, 0.0, 0.3529, 0.0, 0.2941, 0.0, 0.4118, 0.0, 0.4118, 0.0, 0.3529, 0.0, 0.4706, 0.0, 0.4706, 0.0, 0.4118, 0.0, 0.5294, 0.0, 0.5294, 0.0, 0.4706, 0.0, 0.5882, 0.0, 0.5882, 0.0, 0.5294, 0.0, 0.6471, 0.0, 0.6471, 0.0, 0.5882, 0.0, 0.7059, 0.0, 0.7059, 0.0, 0.6471, 0.0, 0.7647, 0.0, 0.7647, 0.0, 0.7059, 0.0, 0.8235, 0.0, 0.8235, 0.0, 0.7647, 0.0, 1.0, 0.0, 1.0, 0.0, 0.9412, 0.0, 0.9412, 0.0, 0.9412, 0.0, 0.8824, 0.0, 0.8824, 0.0, 0.8824, 0.0, 0.8235, 0.0])
me_text_004.auto_texspace = False
me_text_004.update()
me_text_005 = bpy.data.meshes.new('Text.005')
me_text_005.from_pydata([(0.306, -0.04143, 0.25), (-0.3055, -0.1028, 0.25), (0.2, -0.04143, 0.25), (0.306, -0.1671, 0.25), (-0.3055, -0.1671, 0.25), (0.06006, -0.1671, 0.25), (0.2, -0.1671, 0.25), (0.06006, -0.487, 0.25), (0.2, -0.487, 0.25), (0.06006, 0.2415, 0.25), (0.2, 0.4998, 0.25), (0.06006, -0.04143, 0.25), (-0.1237, -0.04143, 0.25), (0.09122, 0.4998, 0.25), (0.306, -0.04143, -0.25), (-0.3055, -0.1028, -0.25), (0.2, -0.04143, -0.25), (0.306, -0.1671, -0.25), (-0.3055, -0.1671, -0.25), (0.06006, -0.1671, -0.25), (0.2, -0.1671, -0.25), (0.06006, -0.487, -0.25), (0.2, -0.487, -0.25), (0.06006, 0.2415, -0.25), (0.2, 0.4998, -0.25), (0.06006, -0.04143, -0.25), (-0.1237, -0.04143, -0.25), (0.09122, 0.4998, -0.25)], [], [(19, 22, 21), (9, 13, 1), (10, 13, 9), (9, 1, 12), (11, 2, 9), (2, 6, 0), (2, 10, 9), (12, 23, 9), (5, 8, 6), (6, 3, 0), (0, 16, 2), (3, 14, 0), (6, 17, 3), (8, 20, 6), (7, 22, 8), (5, 21, 7), (4, 19, 5), (1, 18, 4), (2, 24, 10), (9, 25, 11), (11, 26, 12), (6, 2, 5), (5, 2, 11), (10, 27, 13), (13, 15, 1), (1, 4, 12), (4, 5, 12), (12, 5, 11), (18, 26, 19), (26, 18, 15), (26, 15, 23), (23, 15, 27), (27, 24, 23), (23, 24, 16), (23, 16, 25), (25, 16, 19), (19, 16, 20), (16, 14, 20), (20, 14, 17), (25, 19, 26), (19, 20, 22), (12, 26, 23), (5, 7, 8), (0, 14, 16), (3, 17, 14), (6, 20, 17), (8, 22, 20), (7, 21, 22), (5, 19, 21), (4, 18, 19), (1, 15, 18), (2, 16, 24), (9, 23, 25), (11, 25, 26), (10, 24, 27), (13, 27, 15)])
_uv = me_text_005.uv_layers.new(name='UVMap')
_uv.uv.foreach_set('vector', [0.3571, 0.0, 0.2143, 0.0, 0.2857, 0.0, 0.8571, 0.0, 0.5714, 0.0, 0.5, 0.0, 0.6429, 0.0, 0.5714, 0.0, 0.0, 0.0, 0.8571, 0.0, 0.5, 0.0, 1.0, 0.0, 0.7857, 0.0, 0.7143, 0.0, 0.8571, 0.0, 0.0, 0.0, 0.1429, 0.0, 0.0, 0.0, 0.7143, 0.0, 0.6429, 0.0, 0.0, 0.0, 1.0, 0.0, 0.8571, 0.0, 0.8571, 0.0, 0.3571, 0.0, 0.2143, 0.0, 0.1429, 0.0, 0.1429, 0.0, 0.07143, 0.0, 0.0, 0.0, 0.0, 0.0, 0.7143, 0.0, 0.7143, 0.0, 0.07143, 0.0, 0.0, 0.0, 0.0, 0.0, 0.1429, 0.0, 0.07143, 0.0, 0.07143, 0.0, 0.2143, 0.0, 0.1429, 0.0, 0.1429, 0.0, 0.2857, 0.0, 0.2143, 0.0, 0.2143, 0.0, 0.3571, 0.0, 0.2857, 0.0, 0.2857, 0.0, 0.4286, 0.0, 0.3571, 0.0, 0.3571, 0.0, 0.5, 0.0, 0.4286, 0.0, 0.4286, 0.0, 0.7143, 0.0, 0.6429, 0.0, 0.6429, 0.0, 0.8571, 0.0, 0.7857, 0.0, 0.7857, 0.0, 0.7857, 0.0, 1.0, 0.0, 1.0, 0.0, 0.1429, 0.0, 0.0, 0.0, 0.3571, 0.0, 0.0, 0.0, 0.7143, 0.0, 0.7857, 0.0, 0.6429, 0.0, 0.5714, 0.0, 0.5714, 0.0, 0.5714, 0.0, 0.5, 0.0, 0.5, 0.0, 0.5, 0.0, 0.4286, 0.0, 1.0, 0.0, 0.4286, 0.0, 0.3571, 0.0, 1.0, 0.0, 1.0, 0.0, 0.0, 0.0, 0.7857, 0.0, 0.4286, 0.0, 1.0, 0.0, 0.3571, 0.0, 1.0, 0.0, 0.4286, 0.0, 0.5, 0.0, 1.0, 0.0, 0.5, 0.0, 0.8571, 0.0, 0.8571, 0.0, 0.5, 0.0, 0.5714, 0.0, 0.5714, 0.0, 0.6429, 0.0, 0.8571, 0.0, 0.8571, 0.0, 0.6429, 0.0, 0.0, 0.0, 0.8571, 0.0, 0.0, 0.0, 0.7857, 0.0, 0.7857, 0.0, 0.7143, 0.0, 0.0, 0.0, 0.3571, 0.0, 0.7143, 0.0, 0.1429, 0.0, 0.7143, 0.0, 0.0, 0.0, 0.1429, 0.0, 0.1429, 0.0, 0.0, 0.0, 0.07143, 0.0, 0.7857, 0.0, 0.0, 0.0, 1.0, 0.0, 0.3571, 0.0, 0.1429, 0.0, 0.2143, 0.0, 1.0, 0.0, 1.0, 0.0, 0.8571, 0.0, 0.3571, 0.0, 0.2857, 0.0, 0.2143, 0.0, 0.0, 0.0, 0.0, 0.0, 0.7143, 0.0, 0.07143, 0.0, 0.07143, 0.0, 0.0, 0.0, 0.1429, 0.0, 0.1429, 0.0, 0.07143, 0.0, 0.2143, 0.0, 0.2143, 0.0, 0.1429, 0.0, 0.2857, 0.0, 0.2857, 0.0, 0.2143, 0.0, 0.3571, 0.0, 0.3571, 0.0, 0.2857, 0.0, 0.4286, 0.0, 0.4286, 0.0, 0.3571, 0.0, 0.5, 0.0, 0.5, 0.0, 0.4286, 0.0, 0.7143, 0.0, 0.7143, 0.0, 0.6429, 0.0, 0.8571, 0.0, 0.8571, 0.0, 0.7857, 0.0, 0.7857, 0.0, 0.7857, 0.0, 1.0, 0.0, 0.6429, 0.0, 0.6429, 0.0, 0.5714, 0.0, 0.5714, 0.0, 0.5714, 0.0, 0.5, 0.0])
me_text_005.auto_texspace = False
me_text_005.update()
me_text_006 = bpy.data.meshes.new('Text.006')
me_text_006.from_pydata([(-0.1446, 0.4898, 0.25), (-0.0457, 0.4998, 0.25), (0.1632, 0.4306, 0.25), (-0.2328, 0.4584, 0.25), (-0.2328, 0.3256, 0.25), (-0.1446, 0.3576, 0.25), (-0.06712, 0.367, 0.25), (0.0557, 0.3279, 0.25), (0.2414, 0.2456, 0.25), (0.1014, 0.2213, 0.25), (0.2124, 0.1139, 0.25), (0.0532, 0.1175, 0.25), (-0.0914, 0.07996, 0.25), (0.1171, 0.02712, 0.25), (-0.0914, -0.04857, 0.25), (0.2235, -0.06232, 0.25), (0.0648, -0.09142, 0.25), (0.2571, -0.2042, 0.25), (0.1171, -0.2114, 0.25), (0.171, -0.4174, 0.25), (0.07444, -0.3246, 0.25), (-0.03999, -0.3671, 0.25), (-0.2571, -0.4442, 0.25), (-0.1475, -0.3487, 0.25), (-0.2571, -0.2928, 0.25), (-0.04999, -0.4999, 0.25), (-0.1525, -0.4854, 0.25), (-0.1446, 0.4898, -0.25), (-0.0457, 0.4998, -0.25), (0.1632, 0.4306, -0.25), (-0.2328, 0.4584, -0.25), (-0.2328, 0.3256, -0.25), (-0.1446, 0.3576, -0.25), (-0.06712, 0.367, -0.25), (0.0557, 0.3279, -0.25), (0.2414, 0.2456, -0.25), (0.1014, 0.2213, -0.25), (0.2124, 0.1139, -0.25), (0.0532, 0.1175, -0.25), (-0.0914, 0.07996, -0.25), (0.1171, 0.02712, -0.25), (-0.0914, -0.04857, -0.25), (0.2235, -0.06232, -0.25), (0.0648, -0.09142, -0.25), (0.2571, -0.2042, -0.25), (0.1171, -0.2114, -0.25), (0.171, -0.4174, -0.25), (0.07444, -0.3246, -0.25), (-0.03999, -0.3671, -0.25), (-0.2571, -0.4442, -0.25), (-0.1475, -0.3487, -0.25), (-0.2571, -0.2928, -0.25), (-0.04999, -0.4999, -0.25), (-0.1525, -0.4854, -0.25)], [], [(23, 26, 21), (43, 41, 40), (1, 27, 0), (0, 30, 3), (3, 31, 4), (4, 32, 5), (5, 33, 6), (6, 34, 7), (7, 36, 9), (9, 38, 11), (11, 39, 12), (12, 41, 14), (14, 43, 16), (16, 45, 18), (18, 47, 20), (20, 48, 21), (21, 50, 23), (23, 51, 24), (24, 49, 22), (22, 53, 26), (26, 52, 25), (25, 46, 19), (19, 44, 17), (17, 42, 15), (15, 40, 13), (13, 37, 10), (10, 35, 8), (8, 29, 2), (2, 28, 1), (13, 10, 11), (10, 8, 9), (11, 10, 9), (8, 2, 7), (2, 1, 7), (1, 0, 6), (0, 3, 5), (6, 0, 5), (3, 4, 5), (7, 1, 6), (17, 15, 18), (15, 13, 16), (18, 15, 16), (19, 17, 18), (8, 7, 9), (11, 12, 14), (11, 14, 13), (14, 16, 13), (26, 25, 21), (25, 19, 20), (21, 25, 20), (24, 22, 23), (22, 26, 23), (19, 18, 20), (32, 31, 30), (30, 27, 32), (27, 28, 33), (28, 29, 34), (29, 35, 34), (35, 37, 36), (37, 40, 38), (36, 37, 38), (40, 42, 43), (42, 44, 45), (43, 42, 45), (44, 46, 45), (46, 52, 47), (52, 53, 48), (53, 49, 50), (48, 53, 50), (49, 51, 50), (27, 33, 32), (34, 33, 28), (52, 48, 47), (36, 34, 35), (41, 39, 38), (46, 47, 45), (38, 40, 41), (1, 28, 27), (0, 27, 30), (3, 30, 31), (4, 31, 32), (5, 32, 33), (6, 33, 34), (7, 34, 36), (9, 36, 38), (11, 38, 39), (12, 39, 41), (14, 41, 43), (16, 43, 45), (18, 45, 47), (20, 47, 48), (21, 48, 50), (23, 50, 51), (24, 51, 49), (22, 49, 53), (26, 53, 52), (25, 52, 46), (19, 46, 44), (17, 44, 42), (15, 42, 40), (13, 40, 37), (10, 37, 35), (8, 35, 29), (2, 29, 28)])
_uv = me_text_006.uv_layers.new(name='UVMap')
_uv.uv.foreach_set('vector', [0.5, 0.0, 0.3846, 0.0, 0.5385, 0.0, 0.6538, 0.0, 0.6923, 0.0, 0.1923, 0.0, 0.03846, 0.0, 0.0, 0.0, 0.0, 0.0, 0.0, 0.0, 1.0, 0.0, 1.0, 0.0, 1.0, 0.0, 0.9615, 0.0, 0.9615, 0.0, 0.9615, 0.0, 0.9231, 0.0, 0.9231, 0.0, 0.9231, 0.0, 0.8846, 0.0, 0.8846, 0.0, 0.8846, 0.0, 0.8462, 0.0, 0.8462, 0.0, 0.8462, 0.0, 0.8077, 0.0, 0.8077, 0.0, 0.8077, 0.0, 0.7692, 0.0, 0.7692, 0.0, 0.7692, 0.0, 0.7308, 0.0, 0.7308, 0.0, 0.7308, 0.0, 0.6923, 0.0, 0.6923, 0.0, 0.6923, 0.0, 0.6538, 0.0, 0.6538, 0.0, 0.6538, 0.0, 0.6154, 0.0, 0.6154, 0.0, 0.6154, 0.0, 0.5769, 0.0, 0.5769, 0.0, 0.5769, 0.0, 0.5385, 0.0, 0.5385, 0.0, 0.5385, 0.0, 0.5, 0.0, 0.5, 0.0, 0.5, 0.0, 0.4615, 0.0, 0.4615, 0.0, 0.4615, 0.0, 0.4231, 0.0, 0.4231, 0.0, 0.4231, 0.0, 0.3846, 0.0, 0.3846, 0.0, 0.3846, 0.0, 0.3462, 0.0, 0.3462, 0.0, 0.3462, 0.0, 0.3077, 0.0, 0.3077, 0.0, 0.3077, 0.0, 0.2692, 0.0, 0.2692, 0.0, 0.2692, 0.0, 0.2308, 0.0, 0.2308, 0.0, 0.2308, 0.0, 0.1923, 0.0, 0.1923, 0.0, 0.1923, 0.0, 0.1538, 0.0, 0.1538, 0.0, 0.1538, 0.0, 0.1154, 0.0, 0.1154, 0.0, 0.1154, 0.0, 0.07692, 0.0, 0.07692, 0.0, 0.07692, 0.0, 0.03846, 0.0, 0.03846, 0.0, 0.1923, 0.0, 0.1538, 0.0, 0.7692, 0.0, 0.1538, 0.0, 0.1154, 0.0, 0.8077, 0.0, 0.7692, 0.0, 0.1538, 0.0, 0.8077, 0.0, 0.1154, 0.0, 0.07692, 0.0, 0.8462, 0.0, 0.07692, 0.0, 0.03846, 0.0, 0.8462, 0.0, 0.03846, 0.0, 0.0, 0.0, 0.8846, 0.0, 0.0, 0.0, 1.0, 0.0, 0.9231, 0.0, 0.8846, 0.0, 0.0, 0.0, 0.9231, 0.0, 1.0, 0.0, 0.9615, 0.0, 0.9231, 0.0, 0.8462, 0.0, 0.03846, 0.0, 0.8846, 0.0, 0.2692, 0.0, 0.2308, 0.0, 0.6154, 0.0, 0.2308, 0.0, 0.1923, 0.0, 0.6538, 0.0, 0.6154, 0.0, 0.2308, 0.0, 0.6538, 0.0, 0.3077, 0.0, 0.2692, 0.0, 0.6154, 0.0, 0.1154, 0.0, 0.8462, 0.0, 0.8077, 0.0, 0.7692, 0.0, 0.7308, 0.0, 0.6923, 0.0, 0.7692, 0.0, 0.6923, 0.0, 0.1923, 0.0, 0.6923, 0.0, 0.6538, 0.0, 0.1923, 0.0, 0.3846, 0.0, 0.3462, 0.0, 0.5385, 0.0, 0.3462, 0.0, 0.3077, 0.0, 0.5769, 0.0, 0.5385, 0.0, 0.3462, 0.0, 0.5769, 0.0, 0.4615, 0.0, 0.4231, 0.0, 0.5, 0.0, 0.4231, 0.0, 0.3846, 0.0, 0.5, 0.0, 0.3077, 0.0, 0.6154, 0.0, 0.5769, 0.0, 0.9231, 0.0, 0.9615, 0.0, 1.0, 0.0, 1.0, 0.0, 0.0, 0.0, 0.9231, 0.0, 0.0, 0.0, 0.03846, 0.0, 0.8846, 0.0, 0.03846, 0.0, 0.07692, 0.0, 0.8462, 0.0, 0.07692, 0.0, 0.1154, 0.0, 0.8462, 0.0, 0.1154, 0.0, 0.1538, 0.0, 0.8077, 0.0, 0.1538, 0.0, 0.1923, 0.0, 0.7692, 0.0, 0.8077, 0.0, 0.1538, 0.0, 0.7692, 0.0, 0.1923, 0.0, 0.2308, 0.0, 0.6538, 0.0, 0.2308, 0.0, 0.2692, 0.0, 0.6154, 0.0, 0.6538, 0.0, 0.2308, 0.0, 0.6154, 0.0, 0.2692, 0.0, 0.3077, 0.0, 0.6154, 0.0, 0.3077, 0.0, 0.3462, 0.0, 0.5769, 0.0, 0.3462, 0.0, 0.3846, 0.0, 0.5385, 0.0, 0.3846, 0.0, 0.4231, 0.0, 0.5, 0.0, 0.5385, 0.0, 0.3846, 0.0, 0.5, 0.0, 0.4231, 0.0, 0.4615, 0.0, 0.5, 0.0, 0.0, 0.0, 0.8846, 0.0, 0.9231, 0.0, 0.8462, 0.0, 0.8846, 0.0, 0.03846, 0.0, 0.3462, 0.0, 0.5385, 0.0, 0.5769, 0.0, 0.8077, 0.0, 0.8462, 0.0, 0.1154, 0.0, 0.6923, 0.0, 0.7308, 0.0, 0.7692, 0.0, 0.3077, 0.0, 0.5769, 0.0, 0.6154, 0.0, 0.7692, 0.0, 0.1923, 0.0, 0.6923, 0.0, 0.03846, 0.0, 0.03846, 0.0, 0.0, 0.0, 0.0, 0.0, 0.0, 0.0, 1.0, 0.0, 1.0, 0.0, 1.0, 0.0, 0.9615, 0.0, 0.9615, 0.0, 0.9615, 0.0, 0.9231, 0.0, 0.9231, 0.0, 0.9231, 0.0, 0.8846, 0.0, 0.8846, 0.0, 0.8846, 0.0, 0.8462, 0.0, 0.8462, 0.0, 0.8462, 0.0, 0.8077, 0.0, 0.8077, 0.0, 0.8077, 0.0, 0.7692, 0.0, 0.7692, 0.0, 0.7692, 0.0, 0.7308, 0.0, 0.7308, 0.0, 0.7308, 0.0, 0.6923, 0.0, 0.6923, 0.0, 0.6923, 0.0, 0.6538, 0.0, 0.6538, 0.0, 0.6538, 0.0, 0.6154, 0.0, 0.6154, 0.0, 0.6154, 0.0, 0.5769, 0.0, 0.5769, 0.0, 0.5769, 0.0, 0.5385, 0.0, 0.5385, 0.0, 0.5385, 0.0, 0.5, 0.0, 0.5, 0.0, 0.5, 0.0, 0.4615, 0.0, 0.4615, 0.0, 0.4615, 0.0, 0.4231, 0.0, 0.4231, 0.0, 0.4231, 0.0, 0.3846, 0.0, 0.3846, 0.0, 0.3846, 0.0, 0.3462, 0.0, 0.3462, 0.0, 0.3462, 0.0, 0.3077, 0.0, 0.3077, 0.0, 0.3077, 0.0, 0.2692, 0.0, 0.2692, 0.0, 0.2692, 0.0, 0.2308, 0.0, 0.2308, 0.0, 0.2308, 0.0, 0.1923, 0.0, 0.1923, 0.0, 0.1923, 0.0, 0.1538, 0.0, 0.1538, 0.0, 0.1538, 0.0, 0.1154, 0.0, 0.1154, 0.0, 0.1154, 0.0, 0.07692, 0.0, 0.07692, 0.0, 0.07692, 0.0, 0.03846, 0.0])
me_text_006.auto_texspace = False
me_text_006.update()
me_text_007 = bpy.data.meshes.new('Text.007')
me_text_007.from_pydata([(-0.3085, -0.487, 0.25), (0.3085, -0.487, 0.25), (0.3085, -0.3542, 0.25), (-0.03552, -0.3542, 0.25), (0.213, 0.005085, 0.25), (0.09854, 0.1799, 0.25), (0.2385, 0.1956, 0.25), (0.08141, 0.07461, 0.25), (0.02999, -0.02858, 0.25), (0.05088, 0.3115, 0.25), (0.1558, 0.4152, 0.25), (-0.1735, 0.477, 0.25), (-0.01139, 0.4991, 0.25), (-0.2885, 0.407, 0.25), (-0.04405, 0.3703, 0.25), (-0.1533, 0.3458, 0.25), (-0.2591, 0.2706, 0.25), (-0.3085, -0.487, -0.25), (0.3085, -0.487, -0.25), (0.3085, -0.3542, -0.25), (-0.03552, -0.3542, -0.25), (0.213, 0.005085, -0.25), (0.09854, 0.1799, -0.25), (0.2385, 0.1956, -0.25), (0.08141, 0.07461, -0.25), (0.02999, -0.02858, -0.25), (0.05088, 0.3115, -0.25), (0.1558, 0.4152, -0.25), (-0.1735, 0.477, -0.25), (-0.01139, 0.4991, -0.25), (-0.2885, 0.407, -0.25), (-0.04405, 0.3703, -0.25), (-0.1533, 0.3458, -0.25), (-0.2591, 0.2706, -0.25)], [], [(22, 26, 23), (5, 7, 6), (0, 18, 1), (1, 19, 2), (2, 20, 3), (3, 21, 4), (4, 23, 6), (7, 25, 8), (5, 24, 7), (6, 27, 10), (10, 29, 12), (14, 26, 9), (15, 31, 14), (16, 32, 15), (13, 33, 16), (11, 30, 13), (12, 28, 11), (9, 22, 5), (8, 17, 0), (20, 19, 18), (32, 33, 30), (30, 28, 32), (28, 29, 31), (32, 28, 31), (29, 27, 26), (27, 23, 26), (29, 26, 31), (23, 21, 24), (21, 20, 25), (20, 18, 17), (20, 17, 25), (21, 25, 24), (23, 24, 22), (0, 1, 3), (1, 2, 3), (3, 4, 8), (4, 6, 7), (8, 4, 7), (8, 0, 3), (6, 10, 9), (10, 12, 9), (6, 9, 5), (12, 11, 14), (11, 13, 15), (14, 11, 15), (13, 16, 15), (12, 14, 9), (0, 17, 18), (1, 18, 19), (2, 19, 20), (3, 20, 21), (4, 21, 23), (7, 24, 25), (5, 22, 24), (6, 23, 27), (10, 27, 29), (14, 31, 26), (15, 32, 31), (16, 33, 32), (13, 30, 33), (11, 28, 30), (12, 29, 28), (9, 26, 22), (8, 25, 17)])
_uv = me_text_007.uv_layers.new(name='UVMap')
_uv.uv.foreach_set('vector', [0.2778, 0.0, 0.3333, 0.0, 0.7778, 0.0, 0.2778, 0.0, 0.2222, 0.0, 0.7778, 0.0, 0.0, 0.0, 1.0, 0.0, 1.0, 0.0, 1.0, 0.0, 0.9444, 0.0, 0.9444, 0.0, 0.9444, 0.0, 0.8889, 0.0, 0.8889, 0.0, 0.8889, 0.0, 0.8333, 0.0, 0.8333, 0.0, 0.8333, 0.0, 0.7778, 0.0, 0.7778, 0.0, 0.2222, 0.0, 0.1667, 0.0, 0.1667, 0.0, 0.2778, 0.0, 0.2222, 0.0, 0.2222, 0.0, 0.7778, 0.0, 0.7222, 0.0, 0.7222, 0.0, 0.7222, 0.0, 0.6667, 0.0, 0.6667, 0.0, 0.3889, 0.0, 0.3333, 0.0, 0.3333, 0.0, 0.4444, 0.0, 0.3889, 0.0, 0.3889, 0.0, 0.5, 0.0, 0.4444, 0.0, 0.4444, 0.0, 0.5556, 0.0, 0.5, 0.0, 0.5, 0.0, 0.6111, 0.0, 0.5556, 0.0, 0.5556, 0.0, 0.6667, 0.0, 0.6111, 0.0, 0.6111, 0.0, 0.3333, 0.0, 0.2778, 0.0, 0.2778, 0.0, 0.1667, 0.0, 0.0, 0.0, 0.0, 0.0, 0.8889, 0.0, 0.9444, 0.0, 1.0, 0.0, 0.4444, 0.0, 0.5, 0.0, 0.5556, 0.0, 0.5556, 0.0, 0.6111, 0.0, 0.4444, 0.0, 0.6111, 0.0, 0.6667, 0.0, 0.3889, 0.0, 0.4444, 0.0, 0.6111, 0.0, 0.3889, 0.0, 0.6667, 0.0, 0.7222, 0.0, 0.3333, 0.0, 0.7222, 0.0, 0.7778, 0.0, 0.3333, 0.0, 0.6667, 0.0, 0.3333, 0.0, 0.3889, 0.0, 0.7778, 0.0, 0.8333, 0.0, 0.2222, 0.0, 0.8333, 0.0, 0.8889, 0.0, 0.1667, 0.0, 0.8889, 0.0, 1.0, 0.0, 0.0, 0.0, 0.8889, 0.0, 0.0, 0.0, 0.1667, 0.0, 0.8333, 0.0, 0.1667, 0.0, 0.2222, 0.0, 0.7778, 0.0, 0.2222, 0.0, 0.2778, 0.0, 0.0, 0.0, 1.0, 0.0, 0.8889, 0.0, 1.0, 0.0, 0.9444, 0.0, 0.8889, 0.0, 0.8889, 0.0, 0.8333, 0.0, 0.1667, 0.0, 0.8333, 0.0, 0.7778, 0.0, 0.2222, 0.0, 0.1667, 0.0, 0.8333, 0.0, 0.2222, 0.0, 0.1667, 0.0, 0.0, 0.0, 0.8889, 0.0, 0.7778, 0.0, 0.7222, 0.0, 0.3333, 0.0, 0.7222, 0.0, 0.6667, 0.0, 0.3333, 0.0, 0.7778, 0.0, 0.3333, 0.0, 0.2778, 0.0, 0.6667, 0.0, 0.6111, 0.0, 0.3889, 0.0, 0.6111, 0.0, 0.5556, 0.0, 0.4444, 0.0, 0.3889, 0.0, 0.6111, 0.0, 0.4444, 0.0, 0.5556, 0.0, 0.5, 0.0, 0.4444, 0.0, 0.6667, 0.0, 0.3889, 0.0, 0.3333, 0.0, 0.0, 0.0, 0.0, 0.0, 1.0, 0.0, 1.0, 0.0, 1.0, 0.0, 0.9444, 0.0, 0.9444, 0.0, 0.9444, 0.0, 0.8889, 0.0, 0.8889, 0.0, 0.8889, 0.0, 0.8333, 0.0, 0.8333, 0.0, 0.8333, 0.0, 0.7778, 0.0, 0.2222, 0.0, 0.2222, 0.0, 0.1667, 0.0, 0.2778, 0.0, 0.2778, 0.0, 0.2222, 0.0, 0.7778, 0.0, 0.7778, 0.0, 0.7222, 0.0, 0.7222, 0.0, 0.7222, 0.0, 0.6667, 0.0, 0.3889, 0.0, 0.3889, 0.0, 0.3333, 0.0, 0.4444, 0.0, 0.4444, 0.0, 0.3889, 0.0, 0.5, 0.0, 0.5, 0.0, 0.4444, 0.0, 0.5556, 0.0, 0.5556, 0.0, 0.5, 0.0, 0.6111, 0.0, 0.6111, 0.0, 0.5556, 0.0, 0.6667, 0.0, 0.6667, 0.0, 0.6111, 0.0, 0.3333, 0.0, 0.3333, 0.0, 0.2778, 0.0, 0.1667, 0.0, 0.1667, 0.0, 0.0, 0.0])
me_text_007.auto_texspace = False
me_text_007.update()
me_text_008 = bpy.data.meshes.new('Text.008')
me_text_008.from_pydata([(0.06998, 0.487, 0.25), (0.06998, 0.487, -0.25), (-0.06998, -0.3552, 0.25), (0.06998, -0.3552, 0.25), (-0.06998, -0.3552, -0.25), (0.06998, -0.3552, -0.25), (0.3047, -0.3552, 0.25), (0.3047, -0.487, 0.25), (0.3047, -0.3552, -0.25), (0.3047, -0.487, -0.25), (-0.3047, -0.487, 0.25), (-0.3047, -0.3552, 0.25), (-0.3047, -0.487, -0.25), (-0.3047, -0.3552, -0.25), (-0.06998, 0.3187, 0.25), (-0.06998, 0.3187, -0.25), (-0.3098, 0.3212, 0.25), (-0.04656, 0.487, 0.25), (-0.3098, 0.3212, -0.25), (-0.04656, 0.487, -0.25), (-0.246, 0.2122, -0.25), (-0.246, 0.2122, 0.25)], [], [(15, 2, 14), (6, 9, 8), (16, 20, 21), (3, 2, 10), (5, 0, 3), (7, 12, 9), (4, 5, 9), (13, 10, 11), (13, 2, 4), (19, 16, 17), (17, 1, 19), (6, 5, 3), (21, 15, 14), (16, 14, 17), (15, 18, 19), (5, 4, 15), (14, 2, 3), (15, 4, 2), (6, 7, 9), (16, 18, 20), (2, 11, 10), (10, 7, 3), (7, 6, 3), (5, 1, 0), (7, 10, 12), (5, 8, 9), (9, 12, 4), (12, 13, 4), (13, 12, 10), (13, 11, 2), (19, 18, 16), (17, 0, 1), (6, 8, 5), (21, 20, 15), (16, 21, 14), (15, 20, 18), (19, 1, 15), (1, 5, 15), (3, 0, 14), (0, 17, 14)])
_uv = me_text_008.uv_layers.new(name='UVMap')
_uv.uv.foreach_set('vector', [0.2282, 0.0, 0.04336, 0.0, 0.2282, 0.0, 0.9566, 0.0, 1.0, 0.0, 0.9566, 0.0, 0.2282, 0.0, 0.2282, 0.0, 0.2282, 0.0, 0.9566, 0.0, 0.04336, 0.0, 0.0, 0.0, 0.9566, 0.0, 0.6667, 0.0, 0.9566, 0.0, 1.0, 0.0, 0.0, 0.0, 1.0, 0.0, 0.04336, 0.0, 0.9566, 0.0, 1.0, 0.0, 0.04336, 0.0, 0.0, 0.0, 0.04336, 0.0, 0.04336, 0.0, 0.04336, 0.0, 0.04336, 0.0, 0.3333, 0.0, 0.2282, 0.0, 0.3333, 0.0, 0.3333, 0.0, 0.6667, 0.0, 0.3333, 0.0, 0.9566, 0.0, 0.9566, 0.0, 0.9566, 0.0, 0.2282, 0.0, 0.2282, 0.0, 0.2282, 0.0, 0.2282, 0.0, 0.2282, 0.0, 0.3333, 0.0, 0.2282, 0.0, 0.2282, 0.0, 0.3333, 0.0, 0.9566, 0.0, 0.04336, 0.0, 0.2282, 0.0, 0.2282, 0.0, 0.04336, 0.0, 0.9566, 0.0, 0.2282, 0.0, 0.04336, 0.0, 0.04336, 0.0, 0.9566, 0.0, 1.0, 0.0, 1.0, 0.0, 0.2282, 0.0, 0.2282, 0.0, 0.2282, 0.0, 0.04336, 0.0, 0.04336, 0.0, 0.0, 0.0, 0.0, 0.0, 1.0, 0.0, 0.9566, 0.0, 1.0, 0.0, 0.9566, 0.0, 0.9566, 0.0, 0.9566, 0.0, 0.6667, 0.0, 0.6667, 0.0, 1.0, 0.0, 0.0, 0.0, 0.0, 0.0, 0.9566, 0.0, 0.9566, 0.0, 1.0, 0.0, 1.0, 0.0, 0.0, 0.0, 0.04336, 0.0, 0.0, 0.0, 0.04336, 0.0, 0.04336, 0.0, 0.04336, 0.0, 0.0, 0.0, 0.0, 0.0, 0.04336, 0.0, 0.04336, 0.0, 0.04336, 0.0, 0.3333, 0.0, 0.2282, 0.0, 0.2282, 0.0, 0.3333, 0.0, 0.6667, 0.0, 0.6667, 0.0, 0.9566, 0.0, 0.9566, 0.0, 0.9566, 0.0, 0.2282, 0.0, 0.2282, 0.0, 0.2282, 0.0, 0.2282, 0.0, 0.2282, 0.0, 0.2282, 0.0, 0.2282, 0.0, 0.2282, 0.0, 0.2282, 0.0, 0.3333, 0.0, 0.6667, 0.0, 0.2282, 0.0, 0.6667, 0.0, 0.9566, 0.0, 0.2282, 0.0, 0.9566, 0.0, 0.6667, 0.0, 0.2282, 0.0, 0.6667, 0.0, 0.3333, 0.0, 0.2282, 0.0])
me_text_008.auto_texspace = False
me_text_008.update()
me_text_009 = bpy.data.meshes.new('Text.009')
me_text_009.from_pydata([(-0.2278, -0.3624, 0.25), (-0.3142, -1.532e-05, 0.25), (-0.1742, -1.532e-05, 0.25), (-0.1278, -0.2692, 0.25), (-2.98e-08, -0.3671, 0.25), (-2.98e-08, -0.4999, 0.25), (0.2278, -0.3624, 0.25), (0.1278, -0.2692, 0.25), (0.3142, -1.532e-05, 0.25), (0.1278, 0.2692, 0.25), (0.2278, 0.3624, 0.25), (0.1742, -1.532e-05, 0.25), (-2.98e-08, 0.367, 0.25), (-2.98e-08, 0.4998, 0.25), (-0.2278, 0.3624, 0.25), (-0.1278, 0.2692, 0.25), (-0.2278, -0.3624, -0.25), (-0.3142, -1.532e-05, -0.25), (-0.1742, -1.532e-05, -0.25), (-0.1278, -0.2692, -0.25), (-5.96e-08, -0.3671, -0.25), (-5.96e-08, -0.4999, -0.25), (0.2278, -0.3624, -0.25), (0.1278, -0.2692, -0.25), (0.3142, -1.532e-05, -0.25), (0.1278, 0.2692, -0.25), (0.2278, 0.3624, -0.25), (0.1742, -1.532e-05, -0.25), (-2.98e-08, 0.367, -0.25), (-2.98e-08, 0.4998, -0.25), (-0.2278, 0.3624, -0.25), (-0.1278, 0.2692, -0.25)], [], [(16, 19, 20), (2, 15, 1), (8, 11, 7), (28, 26, 25), (1, 16, 0), (0, 21, 5), (5, 22, 6), (6, 24, 8), (8, 26, 10), (9, 27, 11), (11, 23, 7), (10, 29, 13), (13, 30, 14), (14, 17, 1), (15, 28, 12), (2, 31, 15), (12, 25, 9), (7, 20, 4), (4, 19, 3), (3, 18, 2), (27, 25, 24), (25, 26, 24), (24, 22, 23), (27, 24, 23), (21, 16, 20), (16, 17, 19), (17, 30, 31), (30, 29, 28), (31, 30, 28), (17, 31, 18), (17, 18, 19), (23, 22, 20), (22, 21, 20), (15, 12, 14), (14, 1, 15), (1, 0, 2), (3, 2, 0), (5, 6, 4), (6, 8, 7), (8, 10, 9), (10, 13, 12), (9, 10, 12), (13, 14, 12), (3, 0, 4), (0, 5, 4), (8, 9, 11), (7, 4, 6), (28, 29, 26), (1, 17, 16), (0, 16, 21), (5, 21, 22), (6, 22, 24), (8, 24, 26), (9, 25, 27), (11, 27, 23), (10, 26, 29), (13, 29, 30), (14, 30, 17), (15, 31, 28), (2, 18, 31), (12, 28, 25), (7, 23, 20), (4, 20, 19), (3, 19, 18)])
_uv = me_text_009.uv_layers.new(name='UVMap')
_uv.uv.foreach_set('vector', [0.0, 0.0, 0.6667, 0.0, 0.7333, 0.0, 0.6, 0.0, 0.5333, 0.0, 0.06667, 0.0, 0.3333, 0.0, 0.8667, 0.0, 0.8, 0.0, 1.0, 0.0, 0.2667, 0.0, 0.9333, 0.0, 0.06667, 0.0, 0.0, 0.0, 0.0, 0.0, 0.0, 0.0, 0.4667, 0.0, 0.4667, 0.0, 0.4667, 0.0, 0.4, 0.0, 0.4, 0.0, 0.4, 0.0, 0.3333, 0.0, 0.3333, 0.0, 0.3333, 0.0, 0.2667, 0.0, 0.2667, 0.0, 0.9333, 0.0, 0.8667, 0.0, 0.8667, 0.0, 0.8667, 0.0, 0.8, 0.0, 0.8, 0.0, 0.2667, 0.0, 0.2, 0.0, 0.2, 0.0, 0.2, 0.0, 0.1333, 0.0, 0.1333, 0.0, 0.1333, 0.0, 0.06667, 0.0, 0.06667, 0.0, 0.5333, 0.0, 1.0, 0.0, 1.0, 0.0, 0.6, 0.0, 0.5333, 0.0, 0.5333, 0.0, 1.0, 0.0, 0.9333, 0.0, 0.9333, 0.0, 0.8, 0.0, 0.7333, 0.0, 0.7333, 0.0, 0.7333, 0.0, 0.6667, 0.0, 0.6667, 0.0, 0.6667, 0.0, 0.6, 0.0, 0.6, 0.0, 0.8667, 0.0, 0.9333, 0.0, 0.3333, 0.0, 0.9333, 0.0, 0.2667, 0.0, 0.3333, 0.0, 0.3333, 0.0, 0.4, 0.0, 0.8, 0.0, 0.8667, 0.0, 0.3333, 0.0, 0.8, 0.0, 0.4667, 0.0, 0.0, 0.0, 0.7333, 0.0, 0.0, 0.0, 0.06667, 0.0, 0.6667, 0.0, 0.06667, 0.0, 0.1333, 0.0, 0.5333, 0.0, 0.1333, 0.0, 0.2, 0.0, 1.0, 0.0, 0.5333, 0.0, 0.1333, 0.0, 1.0, 0.0, 0.06667, 0.0, 0.5333, 0.0, 0.6, 0.0, 0.06667, 0.0, 0.6, 0.0, 0.6667, 0.0, 0.8, 0.0, 0.4, 0.0, 0.7333, 0.0, 0.4, 0.0, 0.4667, 0.0, 0.7333, 0.0, 0.5333, 0.0, 1.0, 0.0, 0.1333, 0.0, 0.1333, 0.0, 0.06667, 0.0, 0.5333, 0.0, 0.06667, 0.0, 0.0, 0.0, 0.6, 0.0, 0.6667, 0.0, 0.6, 0.0, 0.0, 0.0, 0.4667, 0.0, 0.4, 0.0, 0.7333, 0.0, 0.4, 0.0, 0.3333, 0.0, 0.8, 0.0, 0.3333, 0.0, 0.2667, 0.0, 0.9333, 0.0, 0.2667, 0.0, 0.2, 0.0, 1.0, 0.0, 0.9333, 0.0, 0.2667, 0.0, 1.0, 0.0, 0.2, 0.0, 0.1333, 0.0, 1.0, 0.0, 0.6667, 0.0, 0.0, 0.0, 0.7333, 0.0, 0.0, 0.0, 0.4667, 0.0, 0.7333, 0.0, 0.3333, 0.0, 0.9333, 0.0, 0.8667, 0.0, 0.8, 0.0, 0.7333, 0.0, 0.4, 0.0, 1.0, 0.0, 0.2, 0.0, 0.2667, 0.0, 0.06667, 0.0, 0.06667, 0.0, 0.0, 0.0, 0.0, 0.0, 0.0, 0.0, 0.4667, 0.0, 0.4667, 0.0, 0.4667, 0.0, 0.4, 0.0, 0.4, 0.0, 0.4, 0.0, 0.3333, 0.0, 0.3333, 0.0, 0.3333, 0.0, 0.2667, 0.0, 0.9333, 0.0, 0.9333, 0.0, 0.8667, 0.0, 0.8667, 0.0, 0.8667, 0.0, 0.8, 0.0, 0.2667, 0.0, 0.2667, 0.0, 0.2, 0.0, 0.2, 0.0, 0.2, 0.0, 0.1333, 0.0, 0.1333, 0.0, 0.1333, 0.0, 0.06667, 0.0, 0.5333, 0.0, 0.5333, 0.0, 1.0, 0.0, 0.6, 0.0, 0.6, 0.0, 0.5333, 0.0, 1.0, 0.0, 1.0, 0.0, 0.9333, 0.0, 0.8, 0.0, 0.8, 0.0, 0.7333, 0.0, 0.7333, 0.0, 0.7333, 0.0, 0.6667, 0.0, 0.6667, 0.0, 0.6667, 0.0, 0.6, 0.0])
me_text_009.auto_texspace = False
me_text_009.update()

# ---- objects
ob_9 = bpy.data.objects.new('9', me_text)
ob_8 = bpy.data.objects.new('8', me_text_001)
ob_7 = bpy.data.objects.new('7', me_text_002)
ob_6 = bpy.data.objects.new('6', me_text_003)
ob_5 = bpy.data.objects.new('5', me_text_004)
ob_4 = bpy.data.objects.new('4', me_text_005)
ob_3 = bpy.data.objects.new('3', me_text_006)
ob_2 = bpy.data.objects.new('2', me_text_007)
ob_1 = bpy.data.objects.new('1', me_text_008)
ob_0 = bpy.data.objects.new('0', me_text_009)

# ---- transforms, parenting, visibility, modifiers, constraints
ob_9.location = (-0.005094, 0.0, 0.0)
ob_9.rotation_euler = (0.0, -0.0, -0.03792)
ob_8.location = (0.0, 0.0, 0.0)
ob_7.location = (0.0, 0.0, 0.0)
ob_6.location = (0.0, 0.0, 0.0)
ob_5.location = (0.0, 0.0, 0.0)
ob_4.location = (0.0, -0.005094, 0.0)
ob_3.location = (0.0, 0.0, 0.0)
ob_2.location = (0.0, 0.0, 0.0)
ob_1.location = (0.0, 0.0, 0.0)
ob_0.location = (0.0, 0.0, 0.0)

# ---- collection membership
col_collection.objects.link(ob_9)
col_collection.objects.link(ob_8)
col_collection.objects.link(ob_7)
col_collection.objects.link(ob_6)
col_collection.objects.link(ob_5)
col_collection.objects.link(ob_4)
col_collection.objects.link(ob_3)
col_collection.objects.link(ob_2)
col_collection.objects.link(ob_1)
col_collection.objects.link(ob_0)

# ---- scene / render settings (as saved in the file)
scene.frame_start = 1; scene.frame_end = 250; scene.frame_set(1)
scene.render.engine = 'BLENDER_EEVEE_NEXT'
bpy.context.view_layer.update()

# ---- added for rendering (the .blend has no active camera and no usable light): camera, sun
cam_auto = bpy.data.cameras.new('AutoCamera')
cam_auto.lens = 50.0
cam_auto.sensor_width = 36.0
cam_auto.clip_end = 1000.0
ob_auto_camera = bpy.data.objects.new('AutoCamera', cam_auto)
scene.collection.objects.link(ob_auto_camera)
ob_auto_camera.location = (1.195, -1.45047, 0.965738)
ob_auto_camera.rotation_euler = (1.09748, -7.21219e-08, 0.694738)
scene.camera = ob_auto_camera
light_auto_sun = bpy.data.lights.new('AutoSun', 'SUN')
light_auto_sun.energy = 3.0
light_auto_sun.angle = 0.0523599
ob_auto_sun = bpy.data.objects.new('AutoSun', light_auto_sun)
scene.collection.objects.link(ob_auto_sun)
ob_auto_sun.rotation_euler = (0.872665, 0.174533, 0.523599)
bpy.context.view_layer.update()
